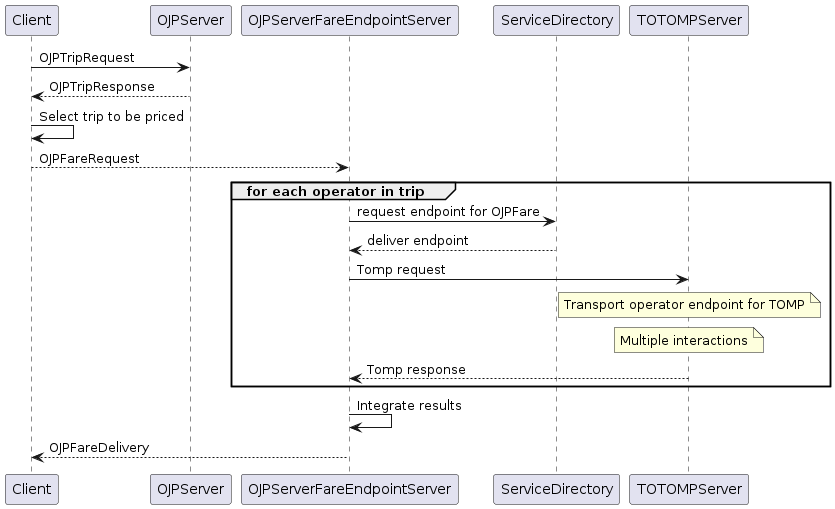

The diagram above was rendered by PlantUML. Its source (embedded in the PNG):
@startuml
Client -> OJPServer: OJPTripRequest
OJPServer --> Client: OJPTripResponse
Client -> Client: Select trip to be priced
Client --> OJPServerFareEndpointServer: OJPFareRequest
group for each operator in trip
OJPServerFareEndpointServer -> ServiceDirectory: request endpoint for OJPFare
ServiceDirectory --> OJPServerFareEndpointServer: deliver endpoint
OJPServerFareEndpointServer -> TOTOMPServer: Tomp request
note over TOTOMPServer
Transport operator endpoint for TOMP
end note
note over TOTOMPServer
Multiple interactions
end note
TOTOMPServer --> OJPServerFareEndpointServer: Tomp response
end
OJPServerFareEndpointServer -> OJPServerFareEndpointServer: Integrate results
OJPServerFareEndpointServer --> Client: OJPFareDelivery
@enduml